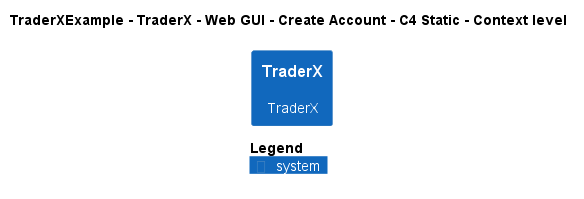

The diagram above was rendered by PlantUML. Its source (embedded in the PNG):
@startuml
!pragma layout smetana
!include ..\..\..\..\..\..\..\.c4s\C4_Context.puml

AddElementTag("c4interflow:lifecycle:new", $bgColor=green, $fontColor=#ffffff, $borderColor=green, $shadowing="False")
AddElementTag("c4interflow:lifecycle:changed", $bgColor=orange, $fontColor=#ffffff, $borderColor=orange, $shadowing="False")
AddElementTag("c4interflow:lifecycle:removed", $bgColor=red, $fontColor=#ffffff, $borderColor=red, $shadowing="False")

AddRelTag("c4interflow:lifecycle:new", $textColor=green, $lineColor=green)
AddRelTag("c4interflow:lifecycle:changed", $textColor=orange, $lineColor=orange)
AddRelTag("c4interflow:lifecycle:removed", $textColor=red, $lineColor=red)

SHOW_PERSON_PORTRAIT()
LAYOUT_TOP_DOWN()

skinparam linetype polyline

title TraderXExample - TraderX - Web GUI - Create Account - C4 Static - Context level

System(TraderXExample.SoftwareSystems.TraderX, "TraderX", "TraderX")



SHOW_LEGEND()
@enduml